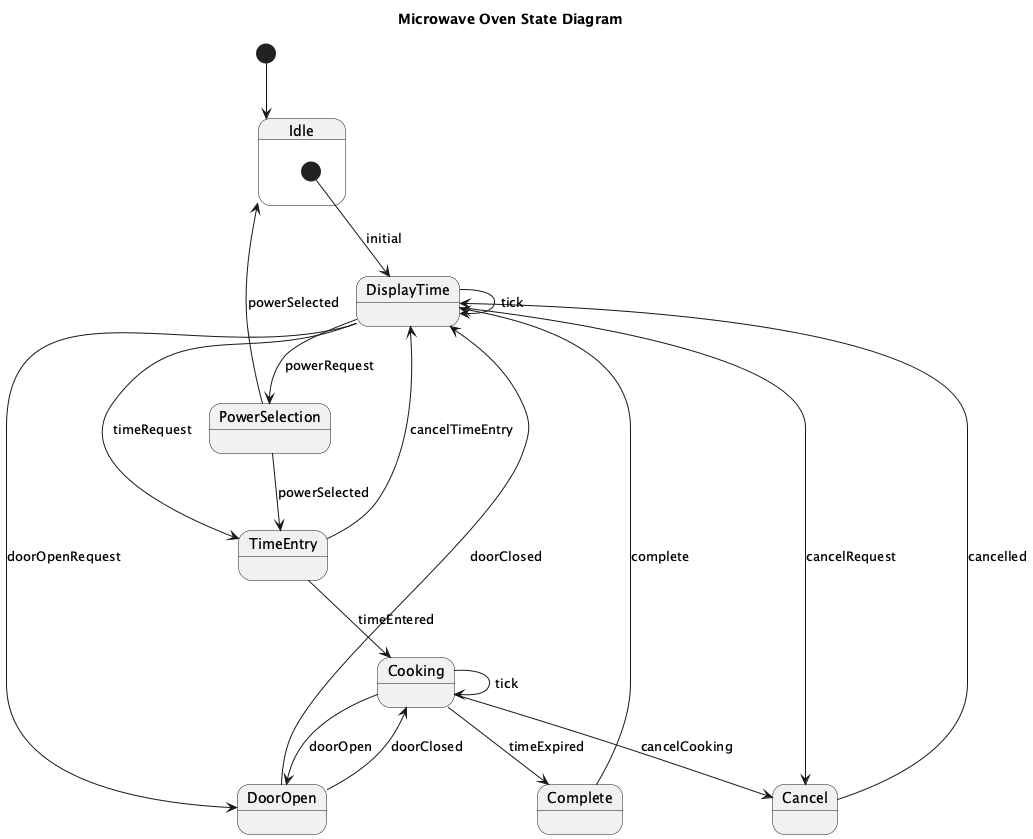

The diagram above was rendered by PlantUML. Its source (embedded in the PNG):
@startuml
title Microwave Oven State Diagram

[*] --> Idle

state Idle {
    [*] --> DisplayTime : initial
}

state DisplayTime {
    DisplayTime --> PowerSelection : powerRequest
    DisplayTime --> TimeEntry : timeRequest
    DisplayTime --> DoorOpen : doorOpenRequest
    DisplayTime --> Cancel : cancelRequest
}

state PowerSelection {
    PowerSelection --> Idle : powerSelected
    PowerSelection --> TimeEntry : powerSelected
}

state TimeEntry {
    TimeEntry --> Cooking : timeEntered
    TimeEntry --> DisplayTime : cancelTimeEntry
}

state Cooking {
    Cooking --> DoorOpen : doorOpen
    Cooking --> Complete : timeExpired
    Cooking --> Cancel : cancelCooking
}

state DoorOpen {
    DoorOpen --> DisplayTime : doorClosed
    DoorOpen --> Cooking : doorClosed
}

state Complete {
    Complete --> DisplayTime : complete
}

state Cancel {
    Cancel --> DisplayTime : cancelled
}

DisplayTime --> DisplayTime : tick
Cooking --> Cooking : tick

@enduml